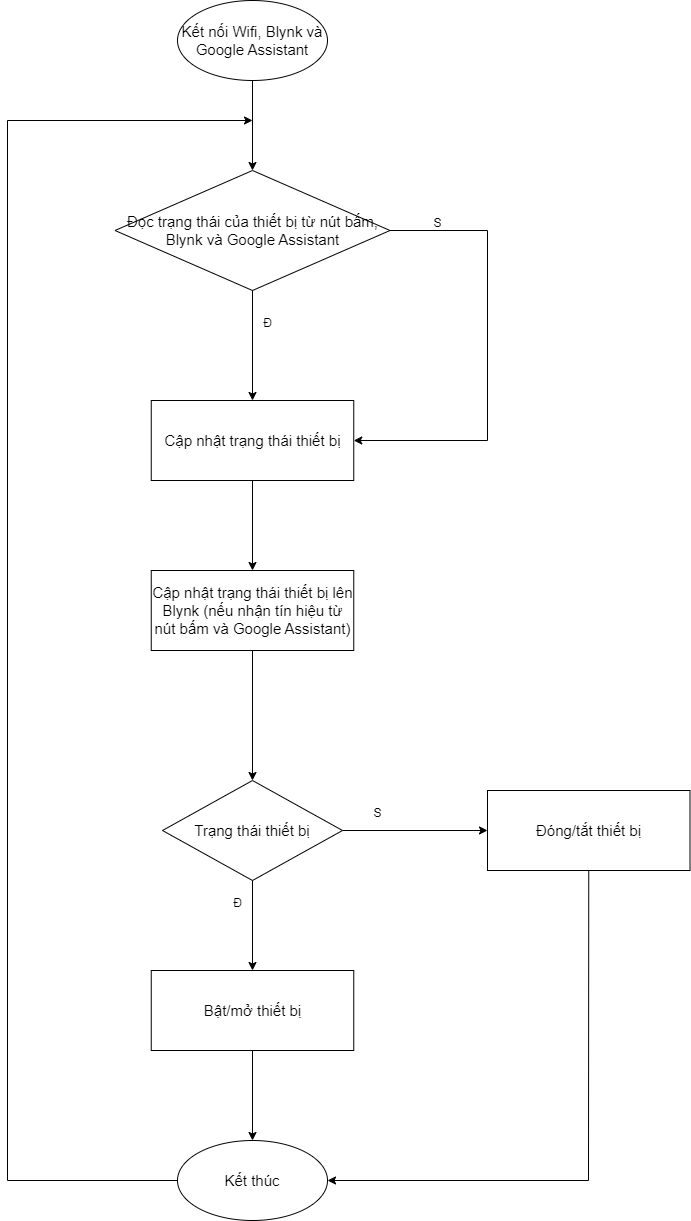

The diagram above was exported from draw.io. Its source (the exported page's mxGraphModel, read from the mxfile embedded in the PNG):
<mxGraphModel dx="1313" dy="721" grid="1" gridSize="10" guides="1" tooltips="1" connect="1" arrows="1" fold="1" page="1" pageScale="1" pageWidth="827" pageHeight="1169" math="0" shadow="0">
  <root>
    <mxCell id="0" />
    <mxCell id="1" parent="0" />
    <mxCell id="cNYp-QquYA8N2nX7LGJb-1" value="Kết nối Wifi, Blynk và Google Assistant" style="ellipse;whiteSpace=wrap;html=1;fontSize=15;" vertex="1" parent="1">
      <mxGeometry x="330" y="80" width="150" height="80" as="geometry" />
    </mxCell>
    <mxCell id="cNYp-QquYA8N2nX7LGJb-2" value="Đọc trạng thái của thiết bị từ nút bấm, Blynk và Google Assistant" style="rhombus;whiteSpace=wrap;html=1;fontSize=15;" vertex="1" parent="1">
      <mxGeometry x="267.5" y="250" width="275" height="120" as="geometry" />
    </mxCell>
    <mxCell id="cNYp-QquYA8N2nX7LGJb-3" value="Cập nhật trạng thái thiết bị" style="rounded=0;whiteSpace=wrap;html=1;fontSize=15;" vertex="1" parent="1">
      <mxGeometry x="303.75" y="480" width="202.5" height="80" as="geometry" />
    </mxCell>
    <mxCell id="cNYp-QquYA8N2nX7LGJb-4" value="Cập nhật trạng thái thiết bị lên Blynk (nếu nhận tín hiệu từ nút bấm và Google Assistant)" style="rounded=0;whiteSpace=wrap;html=1;fontSize=15;" vertex="1" parent="1">
      <mxGeometry x="303.75" y="650" width="202.5" height="80" as="geometry" />
    </mxCell>
    <mxCell id="cNYp-QquYA8N2nX7LGJb-5" value="Trạng thái thiết bị" style="rhombus;whiteSpace=wrap;html=1;fontSize=15;" vertex="1" parent="1">
      <mxGeometry x="315" y="860" width="180" height="100" as="geometry" />
    </mxCell>
    <mxCell id="cNYp-QquYA8N2nX7LGJb-6" value="Đóng/tắt thiết bị" style="rounded=0;whiteSpace=wrap;html=1;fontSize=15;" vertex="1" parent="1">
      <mxGeometry x="640" y="870" width="202.5" height="80" as="geometry" />
    </mxCell>
    <mxCell id="cNYp-QquYA8N2nX7LGJb-7" value="Bật/mở thiết bị" style="rounded=0;whiteSpace=wrap;html=1;fontSize=15;" vertex="1" parent="1">
      <mxGeometry x="303.75" y="1050" width="202.5" height="80" as="geometry" />
    </mxCell>
    <mxCell id="cNYp-QquYA8N2nX7LGJb-8" value="Kết thúc" style="ellipse;whiteSpace=wrap;html=1;fontSize=15;" vertex="1" parent="1">
      <mxGeometry x="330" y="1220" width="150" height="80" as="geometry" />
    </mxCell>
    <mxCell id="cNYp-QquYA8N2nX7LGJb-9" value="" style="endArrow=classic;html=1;rounded=0;exitX=0.5;exitY=1;exitDx=0;exitDy=0;entryX=0.5;entryY=0;entryDx=0;entryDy=0;" edge="1" parent="1" source="cNYp-QquYA8N2nX7LGJb-1" target="cNYp-QquYA8N2nX7LGJb-2">
      <mxGeometry width="50" height="50" relative="1" as="geometry">
        <mxPoint x="456.25" y="220" as="sourcePoint" />
        <mxPoint x="506.25" y="170" as="targetPoint" />
      </mxGeometry>
    </mxCell>
    <mxCell id="cNYp-QquYA8N2nX7LGJb-10" value="" style="endArrow=classic;html=1;rounded=0;exitX=0.5;exitY=1;exitDx=0;exitDy=0;entryX=0.5;entryY=0;entryDx=0;entryDy=0;" edge="1" parent="1" source="cNYp-QquYA8N2nX7LGJb-2" target="cNYp-QquYA8N2nX7LGJb-3">
      <mxGeometry width="50" height="50" relative="1" as="geometry">
        <mxPoint x="390" y="460" as="sourcePoint" />
        <mxPoint x="440" y="410" as="targetPoint" />
      </mxGeometry>
    </mxCell>
    <mxCell id="cNYp-QquYA8N2nX7LGJb-11" value="" style="endArrow=classic;html=1;rounded=0;exitX=0.5;exitY=1;exitDx=0;exitDy=0;entryX=0.5;entryY=0;entryDx=0;entryDy=0;" edge="1" parent="1" source="cNYp-QquYA8N2nX7LGJb-3" target="cNYp-QquYA8N2nX7LGJb-4">
      <mxGeometry width="50" height="50" relative="1" as="geometry">
        <mxPoint x="492.5" y="610" as="sourcePoint" />
        <mxPoint x="542.5" y="560" as="targetPoint" />
      </mxGeometry>
    </mxCell>
    <mxCell id="cNYp-QquYA8N2nX7LGJb-12" value="" style="endArrow=classic;html=1;rounded=0;exitX=0.5;exitY=1;exitDx=0;exitDy=0;entryX=0.5;entryY=0;entryDx=0;entryDy=0;" edge="1" parent="1" source="cNYp-QquYA8N2nX7LGJb-4" target="cNYp-QquYA8N2nX7LGJb-5">
      <mxGeometry width="50" height="50" relative="1" as="geometry">
        <mxPoint x="390" y="830" as="sourcePoint" />
        <mxPoint x="440" y="780" as="targetPoint" />
      </mxGeometry>
    </mxCell>
    <mxCell id="cNYp-QquYA8N2nX7LGJb-13" value="" style="endArrow=classic;html=1;rounded=0;exitX=0.5;exitY=1;exitDx=0;exitDy=0;entryX=0.5;entryY=0;entryDx=0;entryDy=0;" edge="1" parent="1" source="cNYp-QquYA8N2nX7LGJb-5" target="cNYp-QquYA8N2nX7LGJb-7">
      <mxGeometry width="50" height="50" relative="1" as="geometry">
        <mxPoint x="390" y="1050" as="sourcePoint" />
        <mxPoint x="440" y="1000" as="targetPoint" />
      </mxGeometry>
    </mxCell>
    <mxCell id="cNYp-QquYA8N2nX7LGJb-14" value="" style="endArrow=classic;html=1;rounded=0;exitX=0.5;exitY=1;exitDx=0;exitDy=0;entryX=0.5;entryY=0;entryDx=0;entryDy=0;" edge="1" parent="1" source="cNYp-QquYA8N2nX7LGJb-7" target="cNYp-QquYA8N2nX7LGJb-8">
      <mxGeometry width="50" height="50" relative="1" as="geometry">
        <mxPoint x="530" y="1190" as="sourcePoint" />
        <mxPoint x="580" y="1140" as="targetPoint" />
      </mxGeometry>
    </mxCell>
    <mxCell id="cNYp-QquYA8N2nX7LGJb-15" value="" style="endArrow=classic;html=1;rounded=0;exitX=1;exitY=0.5;exitDx=0;exitDy=0;entryX=0;entryY=0.5;entryDx=0;entryDy=0;" edge="1" parent="1" source="cNYp-QquYA8N2nX7LGJb-5" target="cNYp-QquYA8N2nX7LGJb-6">
      <mxGeometry width="50" height="50" relative="1" as="geometry">
        <mxPoint x="506.25" y="1020" as="sourcePoint" />
        <mxPoint x="556.25" y="970" as="targetPoint" />
      </mxGeometry>
    </mxCell>
    <mxCell id="cNYp-QquYA8N2nX7LGJb-16" value="" style="endArrow=classic;html=1;rounded=0;exitX=1;exitY=0.5;exitDx=0;exitDy=0;entryX=1;entryY=0.5;entryDx=0;entryDy=0;" edge="1" parent="1" source="cNYp-QquYA8N2nX7LGJb-2" target="cNYp-QquYA8N2nX7LGJb-3">
      <mxGeometry width="50" height="50" relative="1" as="geometry">
        <mxPoint x="590" y="350" as="sourcePoint" />
        <mxPoint x="640" y="300" as="targetPoint" />
        <Array as="points">
          <mxPoint x="640" y="310" />
          <mxPoint x="640" y="520" />
        </Array>
      </mxGeometry>
    </mxCell>
    <mxCell id="cNYp-QquYA8N2nX7LGJb-17" value="" style="endArrow=classic;html=1;rounded=0;exitX=0.5;exitY=1;exitDx=0;exitDy=0;entryX=1;entryY=0.5;entryDx=0;entryDy=0;" edge="1" parent="1" source="cNYp-QquYA8N2nX7LGJb-6" target="cNYp-QquYA8N2nX7LGJb-8">
      <mxGeometry width="50" height="50" relative="1" as="geometry">
        <mxPoint x="830" y="1050" as="sourcePoint" />
        <mxPoint x="880" y="1000" as="targetPoint" />
        <Array as="points">
          <mxPoint x="741" y="1260" />
        </Array>
      </mxGeometry>
    </mxCell>
    <mxCell id="cNYp-QquYA8N2nX7LGJb-18" value="" style="endArrow=classic;html=1;rounded=0;exitX=0;exitY=0.5;exitDx=0;exitDy=0;" edge="1" parent="1" source="cNYp-QquYA8N2nX7LGJb-8">
      <mxGeometry width="50" height="50" relative="1" as="geometry">
        <mxPoint x="217.5" y="1230" as="sourcePoint" />
        <mxPoint x="405" y="200" as="targetPoint" />
        <Array as="points">
          <mxPoint x="160" y="1260" />
          <mxPoint x="160" y="200" />
        </Array>
      </mxGeometry>
    </mxCell>
    <mxCell id="cNYp-QquYA8N2nX7LGJb-19" value="S" style="text;html=1;align=center;verticalAlign=middle;resizable=0;points=[];autosize=1;strokeColor=none;fillColor=none;" vertex="1" parent="1">
      <mxGeometry x="575" y="288" width="30" height="30" as="geometry" />
    </mxCell>
    <mxCell id="cNYp-QquYA8N2nX7LGJb-20" value="Đ" style="text;html=1;align=center;verticalAlign=middle;resizable=0;points=[];autosize=1;strokeColor=none;fillColor=none;" vertex="1" parent="1">
      <mxGeometry x="405" y="388" width="30" height="30" as="geometry" />
    </mxCell>
    <mxCell id="cNYp-QquYA8N2nX7LGJb-21" value="S" style="text;html=1;align=center;verticalAlign=middle;resizable=0;points=[];autosize=1;strokeColor=none;fillColor=none;" vertex="1" parent="1">
      <mxGeometry x="515" y="878" width="30" height="30" as="geometry" />
    </mxCell>
    <mxCell id="cNYp-QquYA8N2nX7LGJb-22" value="Đ" style="text;html=1;align=center;verticalAlign=middle;resizable=0;points=[];autosize=1;strokeColor=none;fillColor=none;" vertex="1" parent="1">
      <mxGeometry x="375" y="968" width="30" height="30" as="geometry" />
    </mxCell>
  </root>
</mxGraphModel>